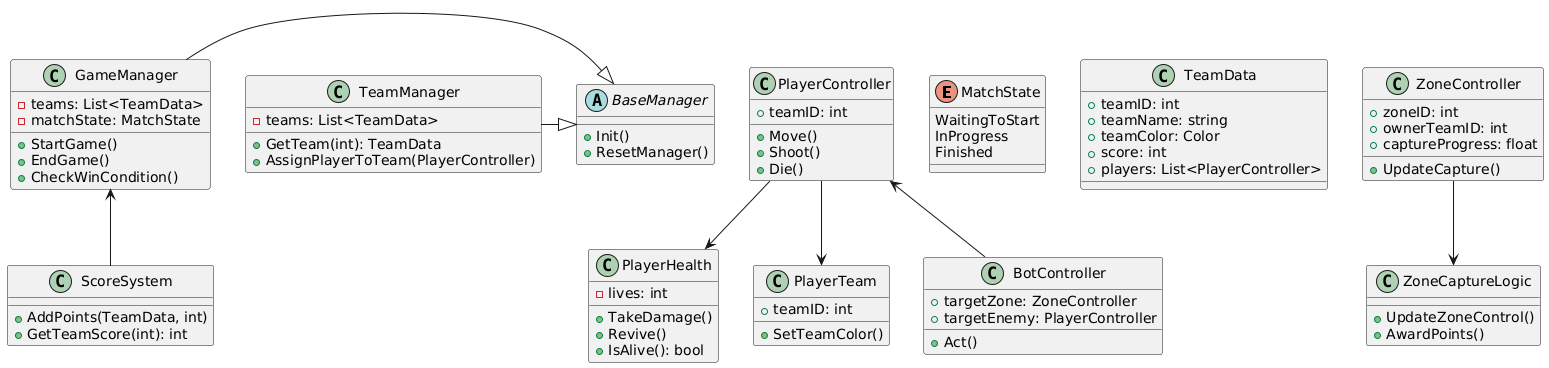

The diagram above was rendered by PlantUML. Its source (embedded in the PNG):
@startuml
' ENUMS
enum MatchState {
  WaitingToStart
  InProgress
  Finished
}

' BASE MANAGER
abstract class BaseManager {
  +Init()
  +ResetManager()
}

' CORE
class GameManager {
  -teams: List<TeamData>
  -matchState: MatchState
  +StartGame()
  +EndGame()
  +CheckWinCondition()
}

GameManager -|> BaseManager

' TEAMS
class TeamData {
  +teamID: int
  +teamName: string
  +teamColor: Color
  +score: int
  +players: List<PlayerController>
}

class TeamManager {
  -teams: List<TeamData>
  +GetTeam(int): TeamData
  +AssignPlayerToTeam(PlayerController)
}

TeamManager -|> BaseManager

' PLAYERS
class PlayerController {
  +teamID: int
  +Move()
  +Shoot()
  +Die()
}

class PlayerHealth {
  -lives: int
  +TakeDamage()
  +Revive()
  +IsAlive(): bool
}

class PlayerTeam {
  +teamID: int
  +SetTeamColor()
}

PlayerController --> PlayerHealth
PlayerController --> PlayerTeam

' ZONES
class ZoneController {
  +zoneID: int
  +ownerTeamID: int
  +captureProgress: float
  +UpdateCapture()
}

class ZoneCaptureLogic {
  +UpdateZoneControl()
  +AwardPoints()
}

ZoneController --> ZoneCaptureLogic

' AI
class BotController {
  +targetZone: ZoneController
  +targetEnemy: PlayerController
  +Act()
}

BotController -up-> PlayerController

' SCORING
class ScoreSystem {
  +AddPoints(TeamData, int)
  +GetTeamScore(int): int
}

ScoreSystem -up-> GameManager
@enduml